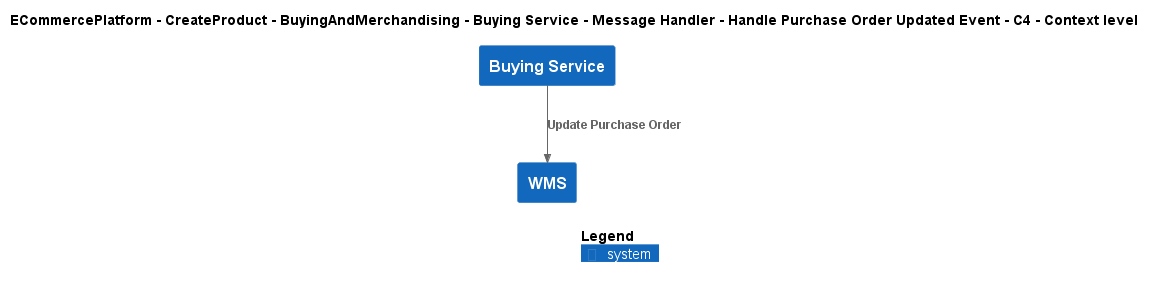

The diagram above was rendered by PlantUML. Its source (embedded in the PNG):
@startuml
!include ..\..\..\..\..\..\..\..\..\.c4s\C4_Context.puml

AddElementTag("c4interflow:lifecycle:new", $bgColor=green, $fontColor=#ffffff, $borderColor=green, $shadowing="False")
AddElementTag("c4interflow:lifecycle:changed", $bgColor=orange, $fontColor=#ffffff, $borderColor=orange, $shadowing="False")
AddElementTag("c4interflow:lifecycle:removed", $bgColor=red, $fontColor=#ffffff, $borderColor=red, $shadowing="False")

AddRelTag("c4interflow:lifecycle:new", $textColor=green, $lineColor=green)
AddRelTag("c4interflow:lifecycle:changed", $textColor=orange, $lineColor=orange)
AddRelTag("c4interflow:lifecycle:removed", $textColor=red, $lineColor=red)

SHOW_PERSON_PORTRAIT()
LAYOUT_TOP_DOWN()

skinparam linetype polyline

title ECommercePlatform - CreateProduct - BuyingAndMerchandising - Buying Service - Message Handler - Handle Purchase Order Updated Event - C4 - Context level

System(ECommercePlatform.CreateProduct.BuyingAndMerchandising.SoftwareSystems.BuyingService, "Buying Service", "")
System(ECommercePlatform.Deliver.Fulfilment.SoftwareSystems.WMS, "WMS", "")

Rel(ECommercePlatform.CreateProduct.BuyingAndMerchandising.SoftwareSystems.BuyingService, ECommercePlatform.Deliver.Fulfilment.SoftwareSystems.WMS, "Update Purchase Order")


SHOW_LEGEND()
@enduml